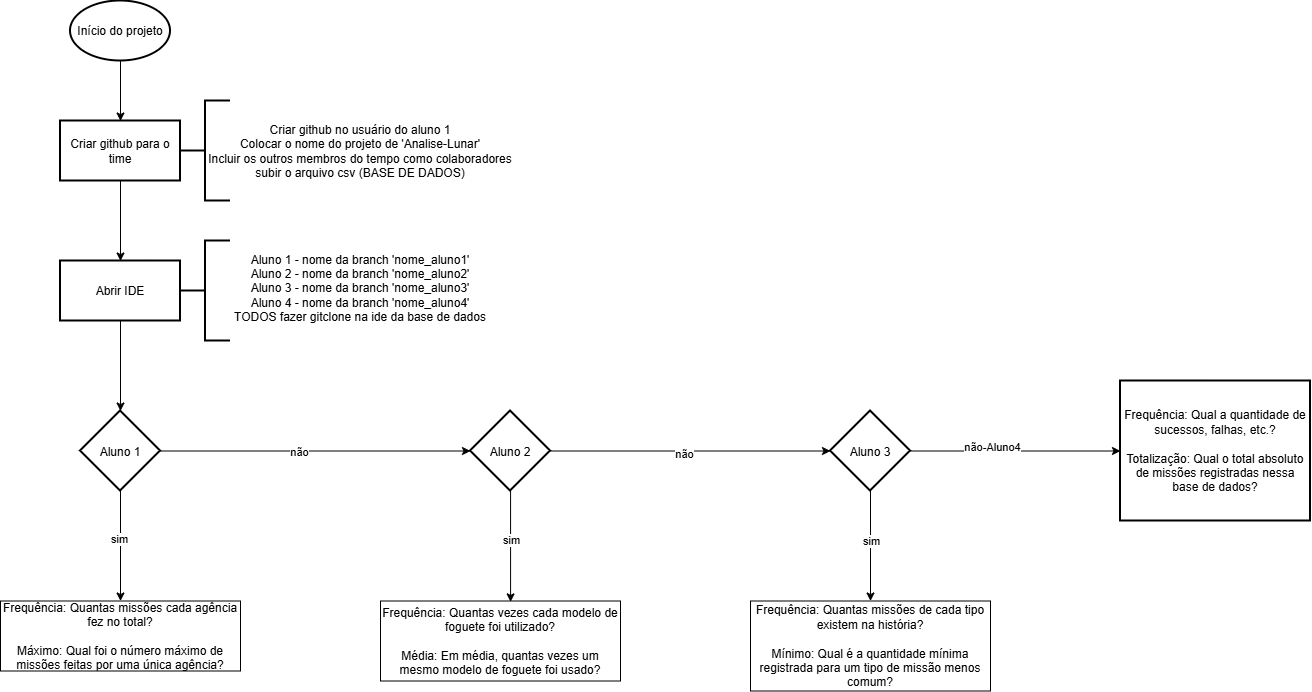

The diagram above was exported from draw.io. Its source (the exported page's mxGraphModel, read from the mxfile embedded in the PNG):
<mxGraphModel dx="667" dy="1918" grid="1" gridSize="10" guides="1" tooltips="1" connect="1" arrows="1" fold="1" page="1" pageScale="1" pageWidth="827" pageHeight="1169" math="0" shadow="0">
  <root>
    <mxCell id="0" />
    <mxCell id="1" parent="0" />
    <mxCell id="5iRRQikfXGsjWKGHUqZf-4" edge="1" parent="1" source="5iRRQikfXGsjWKGHUqZf-1" style="edgeStyle=orthogonalEdgeStyle;rounded=0;orthogonalLoop=1;jettySize=auto;html=1;entryX=0.5;entryY=0;entryDx=0;entryDy=0;" target="5iRRQikfXGsjWKGHUqZf-5">
      <mxGeometry relative="1" as="geometry">
        <mxPoint x="470" y="-990" as="targetPoint" />
      </mxGeometry>
    </mxCell>
    <mxCell id="5iRRQikfXGsjWKGHUqZf-1" parent="1" style="strokeWidth=2;html=1;shape=mxgraph.flowchart.start_1;whiteSpace=wrap;" value="Início do projeto" vertex="1">
      <mxGeometry height="60" width="100" x="420" y="-1100" as="geometry" />
    </mxCell>
    <mxCell id="5iRRQikfXGsjWKGHUqZf-25" edge="1" parent="1" source="5iRRQikfXGsjWKGHUqZf-5" style="edgeStyle=orthogonalEdgeStyle;rounded=0;orthogonalLoop=1;jettySize=auto;html=1;" target="5iRRQikfXGsjWKGHUqZf-24" value="">
      <mxGeometry relative="1" as="geometry" />
    </mxCell>
    <mxCell id="5iRRQikfXGsjWKGHUqZf-5" parent="1" style="whiteSpace=wrap;html=1;strokeWidth=2;" value="Criar github para o time" vertex="1">
      <mxGeometry height="60" width="120" x="410" y="-980" as="geometry" />
    </mxCell>
    <mxCell id="5iRRQikfXGsjWKGHUqZf-21" parent="1" style="text;html=1;whiteSpace=wrap;strokeColor=none;fillColor=none;align=center;verticalAlign=middle;rounded=0;" value="Criar github no usuário do aluno 1&lt;div&gt;Colocar o nome do projeto de 'Analise-Lunar'&lt;/div&gt;&lt;div&gt;Incluir os outros membros do tempo como colaboradores&lt;/div&gt;&lt;div&gt;subir o arquivo csv (BASE DE DADOS)&lt;/div&gt;" vertex="1">
      <mxGeometry height="105" width="320" x="550" y="-1002.5" as="geometry" />
    </mxCell>
    <mxCell id="5iRRQikfXGsjWKGHUqZf-22" parent="1" style="strokeWidth=2;html=1;shape=mxgraph.flowchart.annotation_2;align=left;labelPosition=right;pointerEvents=1;" value="" vertex="1">
      <mxGeometry height="100" width="50" x="530" y="-1000" as="geometry" />
    </mxCell>
    <mxCell id="5iRRQikfXGsjWKGHUqZf-29" edge="1" parent="1" source="5iRRQikfXGsjWKGHUqZf-24" style="edgeStyle=orthogonalEdgeStyle;rounded=0;orthogonalLoop=1;jettySize=auto;html=1;" target="5iRRQikfXGsjWKGHUqZf-28" value="">
      <mxGeometry relative="1" as="geometry" />
    </mxCell>
    <mxCell id="5iRRQikfXGsjWKGHUqZf-24" parent="1" style="whiteSpace=wrap;html=1;strokeWidth=2;" value="Abrir IDE" vertex="1">
      <mxGeometry height="60" width="120" x="410" y="-840" as="geometry" />
    </mxCell>
    <mxCell id="5iRRQikfXGsjWKGHUqZf-26" parent="1" style="strokeWidth=2;html=1;shape=mxgraph.flowchart.annotation_2;align=left;labelPosition=right;pointerEvents=1;" value="" vertex="1">
      <mxGeometry height="100" width="50" x="530" y="-860" as="geometry" />
    </mxCell>
    <mxCell id="5iRRQikfXGsjWKGHUqZf-27" parent="1" style="text;html=1;whiteSpace=wrap;strokeColor=none;fillColor=none;align=center;verticalAlign=middle;rounded=0;" value="Aluno 1 - nome da branch 'nome_aluno1'&lt;div&gt;Aluno 2 - nome da branch 'nome_aluno2'&lt;/div&gt;&lt;div&gt;Aluno 3 - nome da branch 'nome_aluno3'&lt;/div&gt;&lt;div&gt;Aluno 4 - nome da branch 'nome_aluno4'&lt;/div&gt;&lt;div&gt;TODOS fazer gitclone na ide da base de dados&lt;/div&gt;" vertex="1">
      <mxGeometry height="105" width="320" x="550" y="-865" as="geometry" />
    </mxCell>
    <mxCell id="5iRRQikfXGsjWKGHUqZf-31" edge="1" parent="1" source="5iRRQikfXGsjWKGHUqZf-28" style="edgeStyle=orthogonalEdgeStyle;rounded=0;orthogonalLoop=1;jettySize=auto;html=1;" target="5iRRQikfXGsjWKGHUqZf-37" value="">
      <mxGeometry relative="1" as="geometry" />
    </mxCell>
    <mxCell id="5iRRQikfXGsjWKGHUqZf-32" connectable="0" parent="5iRRQikfXGsjWKGHUqZf-31" style="edgeLabel;html=1;align=center;verticalAlign=middle;resizable=0;points=[];" value="sim" vertex="1">
      <mxGeometry relative="1" x="-0.1156" y="-2" as="geometry">
        <mxPoint as="offset" />
      </mxGeometry>
    </mxCell>
    <mxCell id="5iRRQikfXGsjWKGHUqZf-39" edge="1" parent="1" source="5iRRQikfXGsjWKGHUqZf-28" style="edgeStyle=orthogonalEdgeStyle;rounded=0;orthogonalLoop=1;jettySize=auto;html=1;" target="5iRRQikfXGsjWKGHUqZf-38" value="">
      <mxGeometry relative="1" as="geometry" />
    </mxCell>
    <mxCell id="5iRRQikfXGsjWKGHUqZf-40" connectable="0" parent="5iRRQikfXGsjWKGHUqZf-39" style="edgeLabel;html=1;align=center;verticalAlign=middle;resizable=0;points=[];" value="não" vertex="1">
      <mxGeometry relative="1" x="-0.1091" y="-1" as="geometry">
        <mxPoint as="offset" />
      </mxGeometry>
    </mxCell>
    <mxCell id="5iRRQikfXGsjWKGHUqZf-28" parent="1" style="rhombus;whiteSpace=wrap;html=1;shapeInside=1;strokeWidth=2;" value="Aluno 1" vertex="1">
      <mxGeometry height="80" width="80" x="430" y="-690" as="geometry" />
    </mxCell>
    <mxCell id="5iRRQikfXGsjWKGHUqZf-37" parent="1" style="whiteSpace=wrap;html=1;" value="Frequência: Quantas missões cada agência fez no total?&lt;div&gt;&lt;br&gt;&lt;div&gt;&lt;span style=&quot;background-color: transparent; color: light-dark(rgb(0, 0, 0), rgb(255, 255, 255));&quot;&gt;Máximo: Qual foi o número máximo de missões feitas por uma única agência?&lt;/span&gt;&lt;/div&gt;&lt;/div&gt;" vertex="1">
      <mxGeometry height="70" width="240" x="350" y="-500" as="geometry" />
    </mxCell>
    <mxCell id="5iRRQikfXGsjWKGHUqZf-42" edge="1" parent="1" source="5iRRQikfXGsjWKGHUqZf-38" style="edgeStyle=orthogonalEdgeStyle;rounded=0;orthogonalLoop=1;jettySize=auto;html=1;entryX=0.542;entryY=0.011;entryDx=0;entryDy=0;entryPerimeter=0;" target="5iRRQikfXGsjWKGHUqZf-43" value="">
      <mxGeometry relative="1" as="geometry">
        <mxPoint x="860" y="-520" as="targetPoint" />
      </mxGeometry>
    </mxCell>
    <mxCell id="5iRRQikfXGsjWKGHUqZf-46" connectable="0" parent="5iRRQikfXGsjWKGHUqZf-42" style="edgeLabel;html=1;align=center;verticalAlign=middle;resizable=0;points=[];" value="sim" vertex="1">
      <mxGeometry relative="1" x="-0.1134" y="3" as="geometry">
        <mxPoint x="-3" as="offset" />
      </mxGeometry>
    </mxCell>
    <mxCell id="5iRRQikfXGsjWKGHUqZf-48" edge="1" parent="1" source="5iRRQikfXGsjWKGHUqZf-38" style="edgeStyle=orthogonalEdgeStyle;rounded=0;orthogonalLoop=1;jettySize=auto;html=1;" target="5iRRQikfXGsjWKGHUqZf-47" value="">
      <mxGeometry relative="1" as="geometry" />
    </mxCell>
    <mxCell id="5iRRQikfXGsjWKGHUqZf-52" connectable="0" parent="5iRRQikfXGsjWKGHUqZf-48" style="edgeLabel;html=1;align=center;verticalAlign=middle;resizable=0;points=[];" value="não" vertex="1">
      <mxGeometry relative="1" x="-0.0481" y="-3" as="geometry">
        <mxPoint as="offset" />
      </mxGeometry>
    </mxCell>
    <mxCell id="5iRRQikfXGsjWKGHUqZf-38" parent="1" style="rhombus;whiteSpace=wrap;html=1;shapeInside=1;strokeWidth=2;" value="Aluno 2" vertex="1">
      <mxGeometry height="80" width="80" x="820" y="-690" as="geometry" />
    </mxCell>
    <mxCell id="5iRRQikfXGsjWKGHUqZf-43" parent="1" style="whiteSpace=wrap;html=1;" value="&lt;div&gt;Frequência: Quantas vezes cada modelo de foguete foi utilizado?&lt;/div&gt;&lt;div&gt;&lt;br&gt;&lt;/div&gt;&lt;div&gt;Média: Em média, quantas vezes um mesmo modelo de foguete foi usado?&lt;/div&gt;" vertex="1">
      <mxGeometry height="80" width="240" x="730" y="-500" as="geometry" />
    </mxCell>
    <mxCell id="5iRRQikfXGsjWKGHUqZf-50" edge="1" parent="1" source="5iRRQikfXGsjWKGHUqZf-47" style="edgeStyle=orthogonalEdgeStyle;rounded=0;orthogonalLoop=1;jettySize=auto;html=1;" target="5iRRQikfXGsjWKGHUqZf-49" value="">
      <mxGeometry relative="1" as="geometry" />
    </mxCell>
    <mxCell id="5iRRQikfXGsjWKGHUqZf-51" connectable="0" parent="5iRRQikfXGsjWKGHUqZf-50" style="edgeLabel;html=1;align=center;verticalAlign=middle;resizable=0;points=[];" value="sim" vertex="1">
      <mxGeometry relative="1" x="-0.0982" y="2" as="geometry">
        <mxPoint x="-2" as="offset" />
      </mxGeometry>
    </mxCell>
    <mxCell id="5iRRQikfXGsjWKGHUqZf-54" edge="1" parent="1" source="5iRRQikfXGsjWKGHUqZf-47" style="edgeStyle=orthogonalEdgeStyle;rounded=0;orthogonalLoop=1;jettySize=auto;html=1;" target="5iRRQikfXGsjWKGHUqZf-53" value="">
      <mxGeometry relative="1" as="geometry" />
    </mxCell>
    <mxCell id="5iRRQikfXGsjWKGHUqZf-55" connectable="0" parent="5iRRQikfXGsjWKGHUqZf-54" style="edgeLabel;html=1;align=center;verticalAlign=middle;resizable=0;points=[];" value="não-Aluno4" vertex="1">
      <mxGeometry relative="1" x="-0.2235" y="4" as="geometry">
        <mxPoint as="offset" />
      </mxGeometry>
    </mxCell>
    <mxCell id="5iRRQikfXGsjWKGHUqZf-47" parent="1" style="rhombus;whiteSpace=wrap;html=1;shapeInside=1;strokeWidth=2;" value="Aluno 3" vertex="1">
      <mxGeometry height="80" width="80" x="1180" y="-690" as="geometry" />
    </mxCell>
    <mxCell id="5iRRQikfXGsjWKGHUqZf-49" parent="1" style="whiteSpace=wrap;html=1;" value="&lt;div&gt;Frequência: Quantas missões de cada tipo existem na história?&lt;/div&gt;&lt;div&gt;&lt;br&gt;&lt;/div&gt;&lt;div&gt;&lt;span style=&quot;background-color: transparent; color: light-dark(rgb(0, 0, 0), rgb(255, 255, 255));&quot;&gt;Mínimo: Qual é a quantidade mínima registrada para um tipo de missão menos comum?&lt;/span&gt;&lt;/div&gt;" vertex="1">
      <mxGeometry height="90" width="240" x="1100" y="-500" as="geometry" />
    </mxCell>
    <mxCell id="5iRRQikfXGsjWKGHUqZf-53" parent="1" style="whiteSpace=wrap;html=1;strokeWidth=2;" value="&lt;div&gt;Frequência: Qual a quantidade de sucessos, falhas, etc.?&lt;/div&gt;&lt;div&gt;&lt;br&gt;&lt;/div&gt;&lt;div&gt;Totalização: Qual o total absoluto de missões registradas nessa base de dados?&lt;/div&gt;" vertex="1">
      <mxGeometry height="140" width="190" x="1470" y="-720" as="geometry" />
    </mxCell>
  </root>
</mxGraphModel>